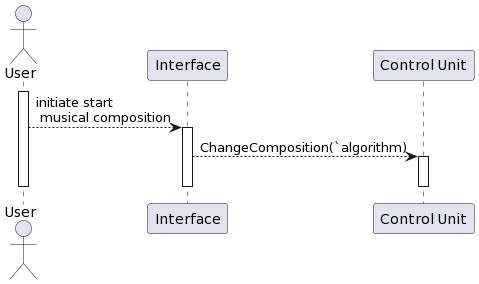

The diagram above was rendered by PlantUML. Its source (embedded in the PNG):
@startuml
actor User as u
participant "Interface" as if
participant "Control Unit" as cu

activate u
u --> if : initiate start\n musical composition
activate if
if --> cu : ChangeComposition(`algorithm)
activate cu
deactivate cu
deactivate u
deactivate if
@enduml